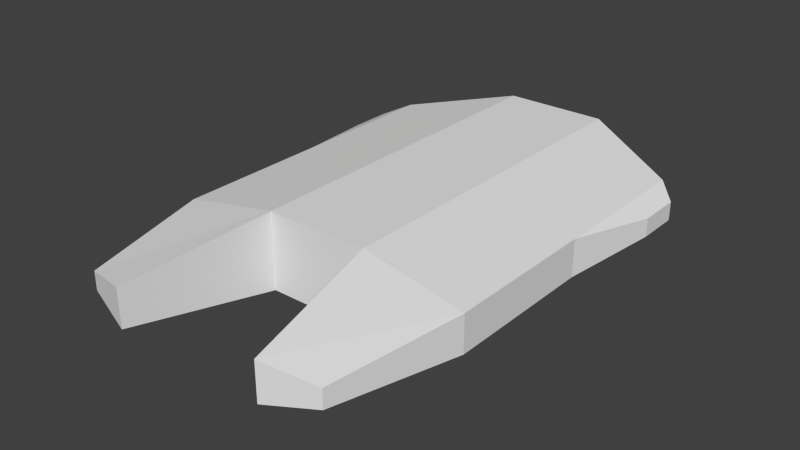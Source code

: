 # Source: fighter.blend  (saved by Blender 2.61.0; exported with 4.5.12 LTS)
import bpy
from mathutils import Matrix  # noqa: F401  (used for matrix-valued properties, if any)

bpy.ops.wm.read_factory_settings(use_empty=True)
scene = bpy.context.scene
scene.name = 'Scene'

# ---- collections
col_collection_1 = bpy.data.collections.new('Collection 1'); scene.collection.children.link(col_collection_1)

# ---- materials (node trees are filled in below, after node groups)
mat_material = bpy.data.materials.new('Material')
mat_material.alpha_threshold = 0.0
mat_material.use_transparent_shadow = False
mat_material.roughness = 0.5
mat_material.line_color = (0.0, 0.0, 0.0, 1.0)

# ---- material node trees

# ---- world
world_world = bpy.data.worlds.new('World'); scene.world = world_world
world_world.color = (0.05088, 0.05088, 0.05088)
world_world.use_sun_shadow = False
world_world.sun_shadow_jitter_overblur = 0.0
world_world.cycles.sampling_method = 'MANUAL'
world_world.cycles.sample_map_resolution = 256

# ---- meshes
me_cube = bpy.data.meshes.new('Cube')
me_cube.from_pydata([(0.5154, 2.368, -0.3837), (0.5154, -1.194, -0.3837), (0.5154, 2.368, 0.3837), (0.5154, -1.194, 0.3837), (1.515, -1.194, 0.1837), (1.515, 1.868, 0.1837), (1.515, -1.194, -0.1837), (1.515, 1.868, -0.1837), (1.265, -2.469, -0.09186), (1.265, -2.469, 0.09186), (0.7654, -2.619, 0.1919), (0.7654, -2.619, -0.1919), (1.515, 0.3368, 0.1837), (1.515, 0.3368, -0.1837), (1.715, 1.237, -0.09186), (1.715, 1.237, 0.09186), (1.715, 1.668, -0.09186), (1.715, 1.668, 0.09186), (-1.715, 1.668, -0.09186), (-1.715, 1.668, 0.09186), (-1.715, 1.237, -0.09186), (-1.715, 1.237, 0.09186), (-1.515, 0.3368, 0.1837), (-1.515, 0.3368, -0.1837), (-0.7654, -2.619, 0.1919), (-0.7654, -2.619, -0.1919), (-1.265, -2.469, -0.09186), (-1.265, -2.469, 0.09186), (-1.515, 1.868, 0.1837), (-1.515, -1.194, 0.1837), (-1.515, 1.868, -0.1837), (-1.515, -1.194, -0.1837), (-0.5154, -1.194, -0.3837), (-0.5154, 2.368, -0.3837), (-0.5154, 2.368, 0.3837), (-0.5154, -1.194, 0.3837)], [], [(0, 1, 32, 33), (2, 34, 35, 3), (1, 3, 35, 32), (2, 0, 33, 34), (0, 2, 5, 7), (6, 4, 9, 8), (1, 6, 8, 11), (4, 3, 10, 9), (3, 1, 11, 10), (10, 11, 8, 9), (12, 5, 2), (13, 0, 7), (12, 4, 6, 13), (12, 13, 14, 15), (13, 7, 16, 14), (5, 12, 15, 17), (7, 5, 17, 16), (17, 15, 14, 16), (18, 20, 21, 19), (28, 30, 18, 19), (30, 23, 20, 18), (22, 28, 19, 21), (23, 22, 21, 20), (23, 31, 29, 22), (28, 22, 34), (23, 30, 33), (25, 24, 27, 26), (32, 35, 24, 25), (31, 32, 25, 26), (35, 29, 27, 24), (29, 31, 26, 27), (34, 33, 30, 28), (2, 3, 4, 12), (0, 13, 6, 1), (31, 23, 33, 32), (29, 35, 34, 22)])
_uv = me_cube.uv_layers.new(name='UVMap')
_uv.uv.foreach_set('vector', [0.2867, 0.1981, 0.2854, 0.6207, 0.163, 0.6203, 0.1643, 0.1978, 0.7517, 0.1975, 0.6294, 0.1978, 0.6307, 0.6204, 0.753, 0.62, 0.753, 0.8107, 0.7523, 0.901, 0.631, 0.9001, 0.6317, 0.8098, 0.6289, 0.1816, 0.6287, 0.08743, 0.7552, 0.08707, 0.7554, 0.1812, 0.6287, 0.08743, 0.6289, 0.1816, 0.5062, 0.1574, 0.506, 0.1123, 0.4361, 0.6207, 0.4794, 0.6206, 0.4691, 0.7734, 0.4474, 0.7735, 0.2854, 0.6207, 0.404, 0.6216, 0.3739, 0.773, 0.3145, 0.7903, 0.8717, 0.6202, 0.753, 0.62, 0.7832, 0.7895, 0.8425, 0.7718, 0.7523, 0.901, 0.753, 0.8107, 0.923, 0.8346, 0.9226, 0.8797, 0.9226, 0.8797, 0.923, 0.8346, 0.9843, 0.8468, 0.9841, 0.8684, 0.8711, 0.4386, 0.8706, 0.257, 0.7517, 0.1975, 0.4046, 0.44, 0.2867, 0.1981, 0.4051, 0.2584, 0.4789, 0.4413, 0.4794, 0.6206, 0.4361, 0.6207, 0.4355, 0.4414, 0.4789, 0.4413, 0.4355, 0.4414, 0.446, 0.3332, 0.4677, 0.3331, 0.4046, 0.44, 0.4051, 0.2584, 0.4288, 0.2824, 0.4286, 0.3335, 0.8706, 0.257, 0.8711, 0.4386, 0.8945, 0.332, 0.8944, 0.2809, 0.506, 0.1123, 0.5062, 0.1574, 0.4816, 0.1462, 0.4815, 0.1237, 0.4675, 0.2827, 0.4677, 0.3331, 0.446, 0.3332, 0.4459, 0.2827, 0.9317, 0.2815, 0.9319, 0.332, 0.9102, 0.3321, 0.9101, 0.2816, 0.8781, 0.1563, 0.8779, 0.1113, 0.9025, 0.1225, 0.9026, 0.145, 0.04549, 0.2573, 0.04494, 0.4389, 0.02153, 0.3323, 0.02169, 0.2812, 0.5115, 0.4397, 0.5109, 0.2581, 0.4873, 0.2821, 0.4874, 0.3332, 0.9431, 0.4402, 0.8997, 0.4403, 0.9102, 0.3321, 0.9319, 0.332, 0.9431, 0.4402, 0.9436, 0.6195, 0.9003, 0.6196, 0.8997, 0.4403, 0.5109, 0.2581, 0.5115, 0.4397, 0.6294, 0.1978, 0.04494, 0.4389, 0.04549, 0.2573, 0.1643, 0.1978, 0.4614, 0.8311, 0.461, 0.8762, 0.3997, 0.864, 0.3999, 0.8424, 0.6317, 0.8098, 0.631, 0.9001, 0.461, 0.8762, 0.4614, 0.8311, 0.04439, 0.6205, 0.163, 0.6203, 0.1329, 0.7898, 0.07359, 0.7721, 0.6307, 0.6204, 0.512, 0.6213, 0.5422, 0.7727, 0.6016, 0.79, 0.9003, 0.6196, 0.9436, 0.6195, 0.9332, 0.7723, 0.9116, 0.7724, 0.7554, 0.1812, 0.7552, 0.08707, 0.8779, 0.1113, 0.8781, 0.1563, 0.7517, 0.1975, 0.753, 0.62, 0.8717, 0.6202, 0.8711, 0.4386, 0.2867, 0.1981, 0.4046, 0.44, 0.404, 0.6216, 0.2854, 0.6207, 0.04439, 0.6205, 0.04494, 0.4389, 0.1643, 0.1978, 0.163, 0.6203, 0.512, 0.6213, 0.6307, 0.6204, 0.6294, 0.1978, 0.5115, 0.4397])
me_cube.materials.append(mat_material)
me_cube.use_remesh_preserve_volume = False
me_cube.use_remesh_preserve_attributes = False
me_cube.use_mirror_vertex_groups = False
me_cube.update()

# ---- objects
ob_cube = bpy.data.objects.new('Cube', me_cube)

# ---- transforms, parenting, visibility, modifiers, constraints
ob_cube.location = (0.0, 0.0, 0.0)
ob_cube.lock_rotations_4d = False
ob_cube.empty_display_type = 'ARROWS'
ob_cube.lineart.crease_threshold = 0.0

# ---- collection membership
col_collection_1.objects.link(ob_cube)

# ---- scene / render settings (as saved in the file)
scene.frame_start = 1; scene.frame_end = 250; scene.frame_set(1)
scene.render.engine = 'BLENDER_EEVEE_NEXT'
scene.render.image_settings.color_mode = 'RGB'
scene.render.image_settings.compression = 90
scene.render.resolution_percentage = 50
scene.render.dither_intensity = 0.0
scene.render.bake_margin = 2
scene.render.bake_bias = 0.0
scene.cycles.use_denoising = False
scene.cycles.samples = 10
scene.cycles.sampling_pattern = 'TABULATED_SOBOL'
scene.cycles.light_sampling_threshold = 0.0
scene.cycles.use_adaptive_sampling = False
scene.cycles.use_light_tree = False
scene.cycles.blur_glossy = 0.0
scene.cycles.volume_bounces = 1
scene.cycles.pixel_filter_type = 'GAUSSIAN'
scene.cycles.sample_clamp_indirect = 0.0
scene.view_settings.view_transform = 'Standard'
bpy.context.view_layer.update()

# ---- added for rendering (the .blend has no active camera and no usable light): camera, sun
cam_auto = bpy.data.cameras.new('AutoCamera')
cam_auto.lens = 50.0
cam_auto.sensor_width = 36.0
cam_auto.clip_end = 1000.0
ob_auto_camera = bpy.data.objects.new('AutoCamera', cam_auto)
scene.collection.objects.link(ob_auto_camera)
ob_auto_camera.location = (5.64524, -6.90002, 4.51619)
ob_auto_camera.rotation_euler = (1.09748, -7.21219e-08, 0.694738)
scene.camera = ob_auto_camera
light_auto_sun = bpy.data.lights.new('AutoSun', 'SUN')
light_auto_sun.energy = 3.0
light_auto_sun.angle = 0.0523599
ob_auto_sun = bpy.data.objects.new('AutoSun', light_auto_sun)
scene.collection.objects.link(ob_auto_sun)
ob_auto_sun.rotation_euler = (0.872665, 0.174533, 0.523599)
bpy.context.view_layer.update()
